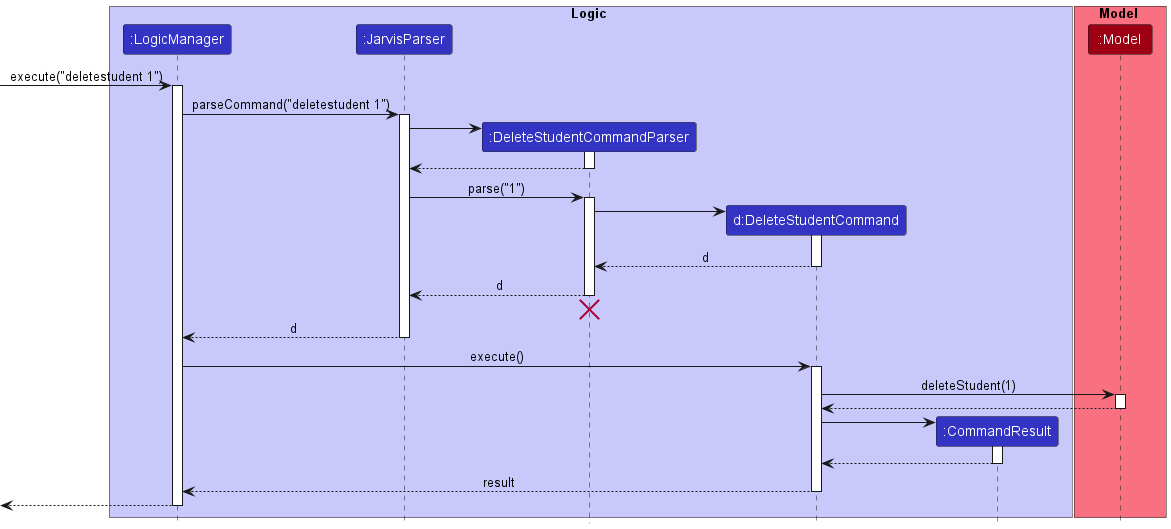

The diagram above was rendered by PlantUML. Its source (embedded in the PNG):
@startuml
!include style.puml

box Logic LOGIC_COLOR_T1
participant ":LogicManager" as LogicManager LOGIC_COLOR
participant ":JarvisParser" as JarvisParser LOGIC_COLOR
participant ":DeleteStudentCommandParser" as DeleteStudentCommandParser LOGIC_COLOR
participant "d:DeleteStudentCommand" as DeleteStudentCommand LOGIC_COLOR
participant ":CommandResult" as CommandResult LOGIC_COLOR
end box

box Model MODEL_COLOR_T1
participant ":Model" as Model MODEL_COLOR
end box

[-> LogicManager : execute("deletestudent 1")
activate LogicManager

LogicManager -> JarvisParser : parseCommand("deletestudent 1")
activate JarvisParser

create DeleteStudentCommandParser
JarvisParser -> DeleteStudentCommandParser
activate DeleteStudentCommandParser

DeleteStudentCommandParser --> JarvisParser
deactivate DeleteStudentCommandParser

JarvisParser -> DeleteStudentCommandParser : parse("1")
activate DeleteStudentCommandParser

create DeleteStudentCommand
DeleteStudentCommandParser -> DeleteStudentCommand
activate DeleteStudentCommand

DeleteStudentCommand --> DeleteStudentCommandParser : d
deactivate DeleteStudentCommand

DeleteStudentCommandParser --> JarvisParser : d
deactivate DeleteStudentCommandParser
'Hidden arrow to position the destroy marker below the end of the activation bar.
DeleteStudentCommandParser -[hidden]-> JarvisParser
destroy DeleteStudentCommandParser

JarvisParser --> LogicManager : d
deactivate JarvisParser

LogicManager -> DeleteStudentCommand : execute()
activate DeleteStudentCommand

DeleteStudentCommand -> Model : deleteStudent(1)
activate Model

Model --> DeleteStudentCommand
deactivate Model

create CommandResult
DeleteStudentCommand -> CommandResult
activate CommandResult

CommandResult --> DeleteStudentCommand
deactivate CommandResult

DeleteStudentCommand --> LogicManager : result
deactivate DeleteStudentCommand

[<--LogicManager
deactivate LogicManager
@enduml